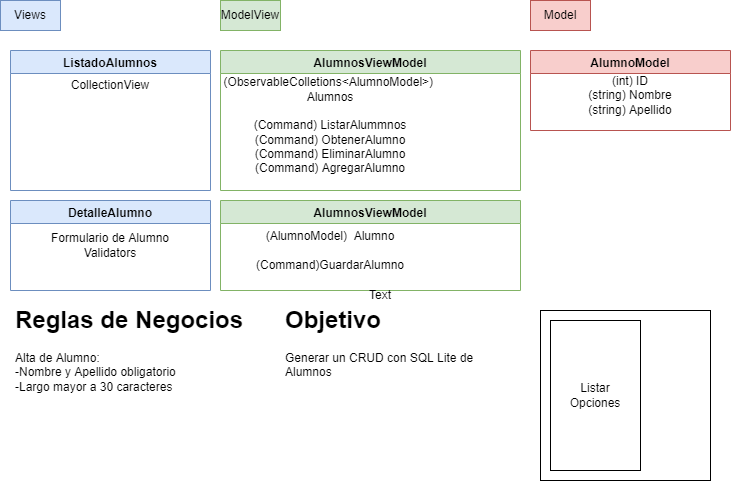

The diagram above was exported from draw.io. Its source (the exported page's mxGraphModel, read from the mxfile embedded in the PNG):
<mxGraphModel dx="785" dy="475" grid="1" gridSize="10" guides="1" tooltips="1" connect="1" arrows="1" fold="1" page="1" pageScale="1" pageWidth="827" pageHeight="1169" math="0" shadow="0">
  <root>
    <mxCell id="0" />
    <mxCell id="1" parent="0" />
    <mxCell id="c-SrezF3dRg-0r12ovPg-1" value="ListadoAlumnos" style="swimlane;fillColor=#dae8fc;strokeColor=#6c8ebf;" vertex="1" parent="1">
      <mxGeometry x="40" y="120" width="200" height="140" as="geometry" />
    </mxCell>
    <mxCell id="c-SrezF3dRg-0r12ovPg-15" value="CollectionView" style="text;html=1;strokeColor=none;fillColor=none;align=center;verticalAlign=middle;whiteSpace=wrap;rounded=0;" vertex="1" parent="c-SrezF3dRg-0r12ovPg-1">
      <mxGeometry y="20" width="200" height="30" as="geometry" />
    </mxCell>
    <mxCell id="c-SrezF3dRg-0r12ovPg-2" value="AlumnosViewModel" style="swimlane;fillColor=#d5e8d4;strokeColor=#82b366;startSize=23;" vertex="1" parent="1">
      <mxGeometry x="250" y="120" width="300" height="140" as="geometry" />
    </mxCell>
    <mxCell id="c-SrezF3dRg-0r12ovPg-11" value="(ObservableColletions&amp;lt;AlumnoModel&amp;gt;)&amp;nbsp; Alumnos&lt;br&gt;&lt;br&gt;(Command) ListarAlummnos&lt;br&gt;(Command) ObtenerAlumno&lt;br&gt;(Command) EliminarAlumno&lt;br&gt;(Command) AgregarAlumno" style="text;html=1;strokeColor=none;fillColor=none;align=center;verticalAlign=middle;whiteSpace=wrap;rounded=0;" vertex="1" parent="c-SrezF3dRg-0r12ovPg-2">
      <mxGeometry x="20" y="20" width="180" height="110" as="geometry" />
    </mxCell>
    <mxCell id="c-SrezF3dRg-0r12ovPg-3" value="Views" style="text;html=1;strokeColor=#6c8ebf;fillColor=#dae8fc;align=center;verticalAlign=middle;whiteSpace=wrap;rounded=0;" vertex="1" parent="1">
      <mxGeometry x="30" y="70" width="60" height="30" as="geometry" />
    </mxCell>
    <mxCell id="c-SrezF3dRg-0r12ovPg-4" value="ModelView" style="text;html=1;strokeColor=#82b366;fillColor=#d5e8d4;align=center;verticalAlign=middle;whiteSpace=wrap;rounded=0;" vertex="1" parent="1">
      <mxGeometry x="250" y="70" width="60" height="30" as="geometry" />
    </mxCell>
    <mxCell id="c-SrezF3dRg-0r12ovPg-5" value="Model" style="text;html=1;strokeColor=#b85450;fillColor=#f8cecc;align=center;verticalAlign=middle;whiteSpace=wrap;rounded=0;" vertex="1" parent="1">
      <mxGeometry x="560" y="70" width="60" height="30" as="geometry" />
    </mxCell>
    <mxCell id="c-SrezF3dRg-0r12ovPg-6" value="AlumnoModel" style="swimlane;fillColor=#f8cecc;strokeColor=#b85450;" vertex="1" parent="1">
      <mxGeometry x="560" y="120" width="200" height="80" as="geometry" />
    </mxCell>
    <mxCell id="c-SrezF3dRg-0r12ovPg-9" value="(int) ID&lt;br&gt;(string) Nombre&lt;br&gt;(string) Apellido" style="text;html=1;strokeColor=none;fillColor=none;align=center;verticalAlign=middle;whiteSpace=wrap;rounded=0;" vertex="1" parent="c-SrezF3dRg-0r12ovPg-6">
      <mxGeometry x="10" y="30" width="180" height="30" as="geometry" />
    </mxCell>
    <mxCell id="c-SrezF3dRg-0r12ovPg-7" value="&lt;h1&gt;Objetivo&lt;/h1&gt;&lt;p&gt;Generar un CRUD con SQL Lite de Alumnos&lt;/p&gt;" style="text;html=1;strokeColor=none;fillColor=none;spacing=5;spacingTop=-20;whiteSpace=wrap;overflow=hidden;rounded=0;" vertex="1" parent="1">
      <mxGeometry x="310" y="370" width="200" height="120" as="geometry" />
    </mxCell>
    <mxCell id="c-SrezF3dRg-0r12ovPg-8" value="DetalleAlumno" style="swimlane;fillColor=#dae8fc;strokeColor=#6c8ebf;" vertex="1" parent="1">
      <mxGeometry x="40" y="270" width="200" height="90" as="geometry" />
    </mxCell>
    <mxCell id="c-SrezF3dRg-0r12ovPg-16" value="Formulario de Alumno&lt;br&gt;Validators" style="text;html=1;strokeColor=none;fillColor=none;align=center;verticalAlign=middle;whiteSpace=wrap;rounded=0;" vertex="1" parent="c-SrezF3dRg-0r12ovPg-8">
      <mxGeometry y="30" width="200" height="30" as="geometry" />
    </mxCell>
    <mxCell id="c-SrezF3dRg-0r12ovPg-13" value="AlumnosViewModel" style="swimlane;fillColor=#d5e8d4;strokeColor=#82b366;startSize=23;" vertex="1" parent="1">
      <mxGeometry x="250" y="270" width="300" height="90" as="geometry" />
    </mxCell>
    <mxCell id="c-SrezF3dRg-0r12ovPg-14" value="(AlumnoModel)&amp;nbsp; Alumno&lt;br&gt;&lt;br&gt;(Command)GuardarAlumno&lt;br&gt;" style="text;html=1;strokeColor=none;fillColor=none;align=center;verticalAlign=middle;whiteSpace=wrap;rounded=0;" vertex="1" parent="c-SrezF3dRg-0r12ovPg-13">
      <mxGeometry x="20" y="20" width="180" height="60" as="geometry" />
    </mxCell>
    <mxCell id="c-SrezF3dRg-0r12ovPg-17" value="&lt;h1&gt;Reglas de Negocios&lt;/h1&gt;&lt;div&gt;Alta de Alumno:&lt;br&gt;-Nombre y Apellido obligatorio&lt;br&gt;-Largo mayor a 30 caracteres&lt;/div&gt;" style="text;html=1;strokeColor=none;fillColor=none;spacing=5;spacingTop=-20;whiteSpace=wrap;overflow=hidden;rounded=0;" vertex="1" parent="1">
      <mxGeometry x="40" y="370" width="270" height="120" as="geometry" />
    </mxCell>
    <mxCell id="c-SrezF3dRg-0r12ovPg-18" value="" style="whiteSpace=wrap;html=1;aspect=fixed;" vertex="1" parent="1">
      <mxGeometry x="570" y="380" width="170" height="170" as="geometry" />
    </mxCell>
    <mxCell id="c-SrezF3dRg-0r12ovPg-19" value="Listar&lt;br&gt;Opciones" style="rounded=0;whiteSpace=wrap;html=1;" vertex="1" parent="1">
      <mxGeometry x="580" y="390" width="90" height="150" as="geometry" />
    </mxCell>
    <mxCell id="c-SrezF3dRg-0r12ovPg-20" value="Text" style="text;html=1;strokeColor=none;fillColor=none;align=center;verticalAlign=middle;whiteSpace=wrap;rounded=0;" vertex="1" parent="1">
      <mxGeometry x="380" y="350" width="60" height="30" as="geometry" />
    </mxCell>
  </root>
</mxGraphModel>